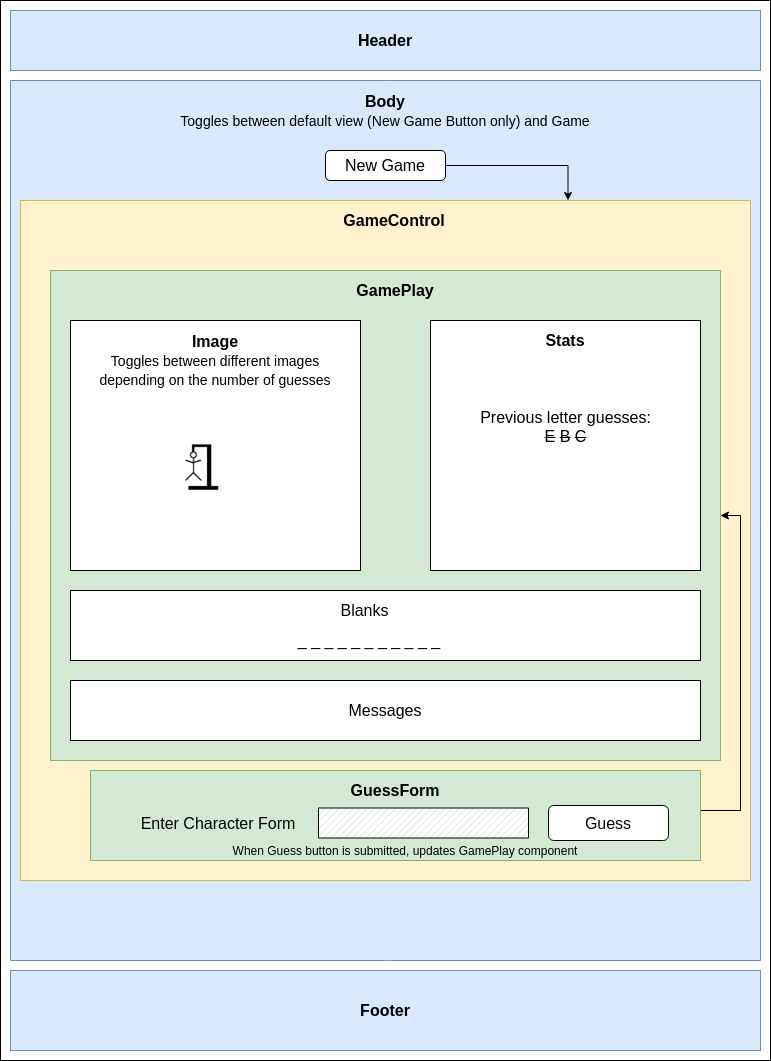

The diagram above was exported from draw.io. Its source (the exported page's mxGraphModel, read from the mxfile embedded in the PNG):
<mxGraphModel dx="782" dy="459" grid="1" gridSize="10" guides="1" tooltips="1" connect="1" arrows="1" fold="1" page="1" pageScale="1" pageWidth="850" pageHeight="1100" math="0" shadow="0">
  <root>
    <mxCell id="0" />
    <mxCell id="1" style="locked=1;" parent="0" />
    <mxCell id="HwAeUkNztTQ628wfpy0N-1" value="" style="rounded=0;whiteSpace=wrap;html=1;" parent="1" vertex="1">
      <mxGeometry x="40" y="20" width="770" height="1060" as="geometry" />
    </mxCell>
    <mxCell id="HwAeUkNztTQ628wfpy0N-2" value="&lt;font style=&quot;font-size: 16px;&quot;&gt;&lt;span style=&quot;font-size: 16px;&quot;&gt;Header&lt;/span&gt;&lt;/font&gt;" style="rounded=0;whiteSpace=wrap;html=1;fillColor=#dae8fc;strokeColor=#6c8ebf;fontStyle=1;fontSize=16;" parent="1" vertex="1">
      <mxGeometry x="50" y="30" width="750" height="60" as="geometry" />
    </mxCell>
    <mxCell id="HwAeUkNztTQ628wfpy0N-4" value="" style="rounded=0;whiteSpace=wrap;html=1;fontSize=16;fillColor=#dae8fc;strokeColor=#6c8ebf;direction=south;" parent="1" vertex="1">
      <mxGeometry x="50" y="100" width="750" height="880" as="geometry" />
    </mxCell>
    <mxCell id="HwAeUkNztTQ628wfpy0N-6" value="Body&lt;br&gt;&lt;span style=&quot;font-weight: normal&quot;&gt;&lt;font style=&quot;font-size: 14px&quot;&gt;Toggles between default view (New Game Button only) and Game&lt;/font&gt;&lt;/span&gt;" style="text;html=1;strokeColor=none;fillColor=none;align=center;verticalAlign=middle;whiteSpace=wrap;rounded=0;fontSize=16;fontStyle=1" parent="1" vertex="1">
      <mxGeometry x="180" y="110" width="490" height="40" as="geometry" />
    </mxCell>
    <mxCell id="FH8xnLaGBgIiVmbtd6pT-1" value="&lt;font style=&quot;font-size: 16px&quot;&gt;&lt;span style=&quot;font-size: 16px&quot;&gt;Footer&lt;/span&gt;&lt;/font&gt;" style="rounded=0;whiteSpace=wrap;html=1;fillColor=#dae8fc;strokeColor=#6c8ebf;fontStyle=1;fontSize=16;" parent="1" vertex="1">
      <mxGeometry x="50" y="990" width="750" height="80" as="geometry" />
    </mxCell>
    <mxCell id="HwAeUkNztTQ628wfpy0N-3" value="Game control" style="" parent="0" />
    <mxCell id="MT-iGQIfw9_TPLxA5fWD-1" value="" style="rounded=0;whiteSpace=wrap;html=1;fillColor=#fff2cc;strokeColor=#d6b656;" parent="HwAeUkNztTQ628wfpy0N-3" vertex="1">
      <mxGeometry x="60" y="220" width="730" height="680" as="geometry" />
    </mxCell>
    <mxCell id="kaWLFwEmlABIsbP9v8TK-7" style="edgeStyle=orthogonalEdgeStyle;rounded=0;orthogonalLoop=1;jettySize=auto;html=1;exitX=1;exitY=0.5;exitDx=0;exitDy=0;entryX=0.75;entryY=0;entryDx=0;entryDy=0;fontSize=16;" parent="HwAeUkNztTQ628wfpy0N-3" source="HwAeUkNztTQ628wfpy0N-7" target="MT-iGQIfw9_TPLxA5fWD-1" edge="1">
      <mxGeometry relative="1" as="geometry" />
    </mxCell>
    <mxCell id="HwAeUkNztTQ628wfpy0N-7" value="New Game" style="rounded=1;whiteSpace=wrap;html=1;fontSize=16;" parent="HwAeUkNztTQ628wfpy0N-3" vertex="1">
      <mxGeometry x="365" y="170" width="120" height="30" as="geometry" />
    </mxCell>
    <mxCell id="MT-iGQIfw9_TPLxA5fWD-3" value="GameControl" style="text;html=1;strokeColor=none;fillColor=none;align=center;verticalAlign=middle;whiteSpace=wrap;rounded=0;fontSize=16;fontStyle=1" parent="HwAeUkNztTQ628wfpy0N-3" vertex="1">
      <mxGeometry x="380" y="230" width="108" height="20" as="geometry" />
    </mxCell>
    <mxCell id="kaWLFwEmlABIsbP9v8TK-6" style="edgeStyle=orthogonalEdgeStyle;rounded=0;orthogonalLoop=1;jettySize=auto;html=1;exitX=1;exitY=0.5;exitDx=0;exitDy=0;entryX=1;entryY=0.5;entryDx=0;entryDy=0;fontSize=16;" parent="HwAeUkNztTQ628wfpy0N-3" source="HwAeUkNztTQ628wfpy0N-19" target="kaWLFwEmlABIsbP9v8TK-2" edge="1">
      <mxGeometry relative="1" as="geometry">
        <Array as="points">
          <mxPoint x="780" y="830" />
          <mxPoint x="780" y="535" />
        </Array>
      </mxGeometry>
    </mxCell>
    <mxCell id="kaWLFwEmlABIsbP9v8TK-1" value="Gameplay" parent="0" />
    <mxCell id="kaWLFwEmlABIsbP9v8TK-2" value="" style="rounded=0;whiteSpace=wrap;html=1;fontSize=16;fillColor=#d5e8d4;strokeColor=#82b366;" parent="kaWLFwEmlABIsbP9v8TK-1" vertex="1">
      <mxGeometry x="90" y="290" width="670" height="490" as="geometry" />
    </mxCell>
    <mxCell id="kaWLFwEmlABIsbP9v8TK-3" value="GamePlay" style="text;html=1;strokeColor=none;fillColor=none;align=center;verticalAlign=middle;whiteSpace=wrap;rounded=0;fontSize=16;fontStyle=1" parent="kaWLFwEmlABIsbP9v8TK-1" vertex="1">
      <mxGeometry x="340" y="300" width="190" height="20" as="geometry" />
    </mxCell>
    <mxCell id="HwAeUkNztTQ628wfpy0N-9" value="Game" parent="0" />
    <mxCell id="HwAeUkNztTQ628wfpy0N-11" value="" style="rounded=0;whiteSpace=wrap;html=1;fontSize=16;" parent="HwAeUkNztTQ628wfpy0N-9" vertex="1">
      <mxGeometry x="110" y="340" width="290" height="250" as="geometry" />
    </mxCell>
    <mxCell id="HwAeUkNztTQ628wfpy0N-12" value="&lt;b&gt;Image&lt;/b&gt;&lt;br&gt;&lt;font style=&quot;font-size: 14px&quot;&gt;Toggles between different images depending on the number of guesses&lt;/font&gt;" style="text;html=1;strokeColor=none;fillColor=none;align=center;verticalAlign=middle;whiteSpace=wrap;rounded=0;fontSize=16;" parent="HwAeUkNztTQ628wfpy0N-9" vertex="1">
      <mxGeometry x="125" y="350" width="260" height="60" as="geometry" />
    </mxCell>
    <mxCell id="HwAeUkNztTQ628wfpy0N-21" value="&lt;!--StartFragment--&gt;&lt;img src=&quot;https://upload.wikimedia.org/wikipedia/commons/thumb/d/d6/Hangman-6.png/60px-Hangman-6.png&quot; alt=&quot;https://upload.wikimedia.org/wikipedia/commons/thumb/d/d6/Hangman-6.png/60px-Hangman-6.png&quot; class=&quot;transparent&quot; style=&quot;&quot;&gt;&lt;!--EndFragment--&gt;" style="text;whiteSpace=wrap;html=1;fontSize=16;aspect=fixed;" parent="HwAeUkNztTQ628wfpy0N-9" vertex="1">
      <mxGeometry x="200" y="450" width="110" height="110" as="geometry" />
    </mxCell>
    <mxCell id="HwAeUkNztTQ628wfpy0N-22" value="Messages" style="rounded=0;whiteSpace=wrap;html=1;fontSize=16;" parent="HwAeUkNztTQ628wfpy0N-9" vertex="1">
      <mxGeometry x="110" y="700" width="630" height="60" as="geometry" />
    </mxCell>
    <mxCell id="HwAeUkNztTQ628wfpy0N-24" value="" style="group" parent="HwAeUkNztTQ628wfpy0N-9" connectable="0" vertex="1">
      <mxGeometry x="110" y="590" width="630" height="90" as="geometry" />
    </mxCell>
    <mxCell id="HwAeUkNztTQ628wfpy0N-15" value="" style="rounded=0;whiteSpace=wrap;html=1;fontSize=16;" parent="HwAeUkNztTQ628wfpy0N-24" vertex="1">
      <mxGeometry y="20" width="630" height="70" as="geometry" />
    </mxCell>
    <mxCell id="HwAeUkNztTQ628wfpy0N-17" value="Blanks" style="text;html=1;strokeColor=none;fillColor=none;align=center;verticalAlign=middle;whiteSpace=wrap;rounded=0;fontSize=16;" parent="HwAeUkNztTQ628wfpy0N-24" vertex="1">
      <mxGeometry x="273.6885245901639" y="30" width="41.31147540983606" height="20" as="geometry" />
    </mxCell>
    <mxCell id="HwAeUkNztTQ628wfpy0N-20" value="_ _ _ _ _ _ _ _ _ _ _" style="text;html=1;strokeColor=none;fillColor=none;align=center;verticalAlign=middle;whiteSpace=wrap;rounded=0;fontSize=16;" parent="HwAeUkNztTQ628wfpy0N-24" vertex="1">
      <mxGeometry x="72.29508196721312" y="60" width="454.42622950819674" height="20" as="geometry" />
    </mxCell>
    <mxCell id="kaWLFwEmlABIsbP9v8TK-5" value="" style="group" parent="HwAeUkNztTQ628wfpy0N-9" connectable="0" vertex="1">
      <mxGeometry x="470" y="340" width="270" height="250" as="geometry" />
    </mxCell>
    <mxCell id="HwAeUkNztTQ628wfpy0N-25" value="" style="group" parent="kaWLFwEmlABIsbP9v8TK-5" connectable="0" vertex="1">
      <mxGeometry width="270" height="250" as="geometry" />
    </mxCell>
    <mxCell id="MT-iGQIfw9_TPLxA5fWD-4" value="" style="rounded=0;whiteSpace=wrap;html=1;" parent="HwAeUkNztTQ628wfpy0N-25" vertex="1">
      <mxGeometry width="270" height="250" as="geometry" />
    </mxCell>
    <mxCell id="HwAeUkNztTQ628wfpy0N-10" value="&lt;b&gt;Stats&lt;/b&gt;" style="text;html=1;strokeColor=none;fillColor=none;align=center;verticalAlign=middle;whiteSpace=wrap;rounded=0;fontSize=16;" parent="HwAeUkNztTQ628wfpy0N-25" vertex="1">
      <mxGeometry x="30" y="10" width="210" height="20" as="geometry" />
    </mxCell>
    <mxCell id="HwAeUkNztTQ628wfpy0N-14" value="&lt;div&gt;&lt;span&gt;Previous letter guesses:&lt;/span&gt;&lt;br&gt;&lt;/div&gt;&lt;div&gt;&lt;strike&gt;E&lt;/strike&gt; &lt;strike&gt;B&lt;/strike&gt; &lt;strike&gt;C&lt;/strike&gt;&lt;/div&gt;&lt;div&gt;&lt;br&gt;&lt;/div&gt;&lt;div&gt;&lt;br&gt;&lt;/div&gt;" style="text;html=1;strokeColor=none;fillColor=none;align=center;verticalAlign=middle;whiteSpace=wrap;rounded=0;fontSize=16;" parent="HwAeUkNztTQ628wfpy0N-25" vertex="1">
      <mxGeometry x="37.5" y="75" width="195" height="100" as="geometry" />
    </mxCell>
    <mxCell id="HwAeUkNztTQ628wfpy0N-23" value="" style="group;fillColor=#fff2cc;strokeColor=none;" parent="HwAeUkNztTQ628wfpy0N-9" connectable="0" vertex="1">
      <mxGeometry x="130" y="800" width="610" height="60" as="geometry" />
    </mxCell>
    <mxCell id="HwAeUkNztTQ628wfpy0N-16" value="" style="rounded=0;whiteSpace=wrap;html=1;fontSize=16;fillColor=#d5e8d4;strokeColor=#82b366;" parent="HwAeUkNztTQ628wfpy0N-9" vertex="1">
      <mxGeometry x="130" y="790" width="610" height="90" as="geometry" />
    </mxCell>
    <mxCell id="MT-iGQIfw9_TPLxA5fWD-19" value="&lt;span style=&quot;font-weight: normal&quot;&gt;Enter Character Form&lt;/span&gt;" style="text;html=1;strokeColor=none;fillColor=none;align=center;verticalAlign=middle;whiteSpace=wrap;rounded=0;fontSize=16;fontStyle=1" parent="HwAeUkNztTQ628wfpy0N-9" vertex="1">
      <mxGeometry x="168" y="832.5" width="180" height="20" as="geometry" />
    </mxCell>
    <mxCell id="HwAeUkNztTQ628wfpy0N-18" value="" style="verticalLabelPosition=bottom;verticalAlign=top;html=1;shape=mxgraph.basic.patternFillRect;fillStyle=diag;step=5;fillStrokeWidth=0.2;fillStrokeColor=#dddddd;fontSize=16;" parent="HwAeUkNztTQ628wfpy0N-9" vertex="1">
      <mxGeometry x="358" y="827.5" width="210" height="30" as="geometry" />
    </mxCell>
    <mxCell id="HwAeUkNztTQ628wfpy0N-19" value="Guess" style="rounded=1;whiteSpace=wrap;html=1;fontSize=16;" parent="HwAeUkNztTQ628wfpy0N-9" vertex="1">
      <mxGeometry x="588" y="825" width="120" height="35" as="geometry" />
    </mxCell>
    <mxCell id="FH8xnLaGBgIiVmbtd6pT-9" value="When Guess button is submitted, updates GamePlay component" style="text;html=1;strokeColor=none;fillColor=none;align=center;verticalAlign=middle;whiteSpace=wrap;rounded=0;" parent="HwAeUkNztTQ628wfpy0N-9" vertex="1">
      <mxGeometry x="200" y="860" width="490" height="20" as="geometry" />
    </mxCell>
    <mxCell id="FH8xnLaGBgIiVmbtd6pT-10" value="GuessForm" style="text;html=1;strokeColor=none;fillColor=none;align=center;verticalAlign=middle;whiteSpace=wrap;rounded=0;fontSize=16;fontStyle=1" parent="HwAeUkNztTQ628wfpy0N-9" vertex="1">
      <mxGeometry x="340" y="800" width="190" height="20" as="geometry" />
    </mxCell>
  </root>
</mxGraphModel>